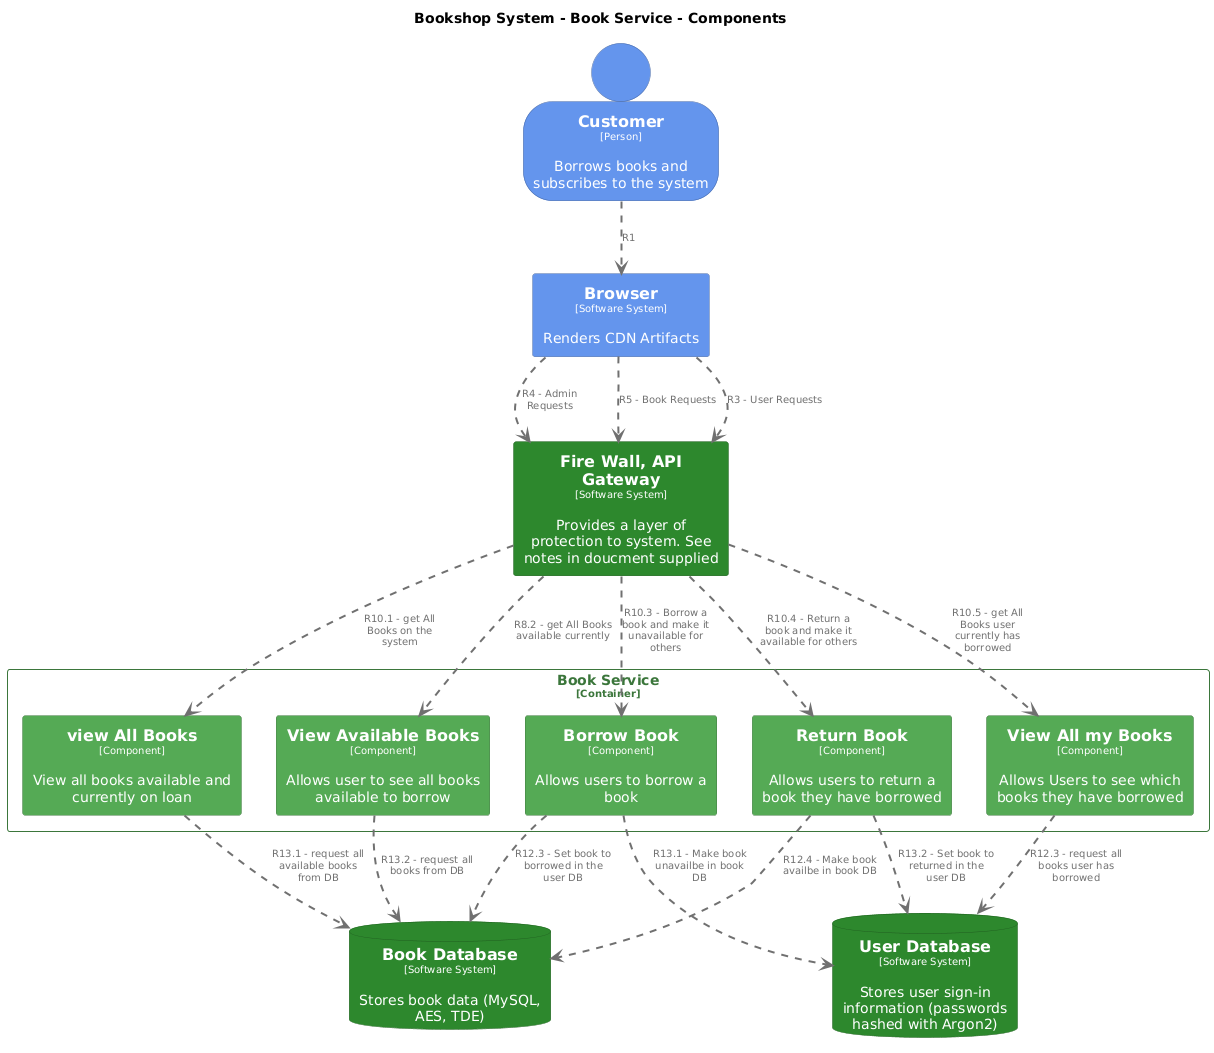

The diagram above was rendered by PlantUML. Its source (embedded in the PNG):
@startuml
set separator none
title Bookshop System - Book Service - Components

top to bottom direction

skinparam {
  arrowFontSize 10
  defaultTextAlignment center
  wrapWidth 200
  maxMessageSize 100
}

hide stereotype

skinparam database<<BookDatabase>> {
  BackgroundColor #2d882d
  FontColor #ffffff
  BorderColor #1f5f1f
  shadowing false
}
skinparam rectangle<<BookshopSystem.BookService.BorrowBook>> {
  BackgroundColor #55aa55
  FontColor #ffffff
  BorderColor #3b763b
  shadowing false
}
skinparam rectangle<<Browser>> {
  BackgroundColor #6495ed
  FontColor #ffffff
  BorderColor #4668a5
  shadowing false
}
skinparam person<<Customer>> {
  BackgroundColor #6495ed
  FontColor #ffffff
  BorderColor #4668a5
  shadowing false
}
skinparam rectangle<<FireWallAPIGateway>> {
  BackgroundColor #2d882d
  FontColor #ffffff
  BorderColor #1f5f1f
  shadowing false
}
skinparam rectangle<<BookshopSystem.BookService.ReturnBook>> {
  BackgroundColor #55aa55
  FontColor #ffffff
  BorderColor #3b763b
  shadowing false
}
skinparam database<<UserDatabase>> {
  BackgroundColor #2d882d
  FontColor #ffffff
  BorderColor #1f5f1f
  shadowing false
}
skinparam rectangle<<BookshopSystem.BookService.ViewAllmyBooks>> {
  BackgroundColor #55aa55
  FontColor #ffffff
  BorderColor #3b763b
  shadowing false
}
skinparam rectangle<<BookshopSystem.BookService.ViewAvailableBooks>> {
  BackgroundColor #55aa55
  FontColor #ffffff
  BorderColor #3b763b
  shadowing false
}
skinparam rectangle<<BookshopSystem.BookService.viewAllBooks>> {
  BackgroundColor #55aa55
  FontColor #ffffff
  BorderColor #3b763b
  shadowing false
}
skinparam rectangle<<BookshopSystem.BookService>> {
  BorderColor #3b763b
  FontColor #3b763b
  shadowing false
}

person "==Customer\n<size:10>[Person]</size>\n\nBorrows books and subscribes to the system" <<Customer>> as Customer
rectangle "==Fire Wall, API Gateway\n<size:10>[Software System]</size>\n\nProvides a layer of protection to system. See notes in doucment supplied" <<FireWallAPIGateway>> as FireWallAPIGateway
rectangle "==Browser\n<size:10>[Software System]</size>\n\nRenders CDN Artifacts" <<Browser>> as Browser
database "==User Database\n<size:10>[Software System]</size>\n\nStores user sign-in information (passwords hashed with Argon2)" <<UserDatabase>> as UserDatabase
database "==Book Database\n<size:10>[Software System]</size>\n\nStores book data (MySQL, AES, TDE)" <<BookDatabase>> as BookDatabase

rectangle "Book Service\n<size:10>[Container]</size>" <<BookshopSystem.BookService>> {
  rectangle "==View Available Books\n<size:10>[Component]</size>\n\nAllows user to see all books available to borrow" <<BookshopSystem.BookService.ViewAvailableBooks>> as BookshopSystem.BookService.ViewAvailableBooks
  rectangle "==view All Books\n<size:10>[Component]</size>\n\nView all books available and currently on loan" <<BookshopSystem.BookService.viewAllBooks>> as BookshopSystem.BookService.viewAllBooks
  rectangle "==View All my Books\n<size:10>[Component]</size>\n\nAllows Users to see which books they have borrowed" <<BookshopSystem.BookService.ViewAllmyBooks>> as BookshopSystem.BookService.ViewAllmyBooks
  rectangle "==Borrow Book\n<size:10>[Component]</size>\n\nAllows users to borrow a book" <<BookshopSystem.BookService.BorrowBook>> as BookshopSystem.BookService.BorrowBook
  rectangle "==Return Book\n<size:10>[Component]</size>\n\nAllows users to return a book they have borrowed" <<BookshopSystem.BookService.ReturnBook>> as BookshopSystem.BookService.ReturnBook
}

Customer .[#707070,thickness=2].> Browser : "<color:#707070>R1"
Browser .[#707070,thickness=2].> FireWallAPIGateway : "<color:#707070>R4 - Admin Requests"
Browser .[#707070,thickness=2].> FireWallAPIGateway : "<color:#707070>R5 - Book Requests"
Browser .[#707070,thickness=2].> FireWallAPIGateway : "<color:#707070>R3 - User Requests"
FireWallAPIGateway .[#707070,thickness=2].> BookshopSystem.BookService.ViewAvailableBooks : "<color:#707070>R8.2 - get All Books available currently"
FireWallAPIGateway .[#707070,thickness=2].> BookshopSystem.BookService.viewAllBooks : "<color:#707070>R10.1 - get All Books on the system"
FireWallAPIGateway .[#707070,thickness=2].> BookshopSystem.BookService.ViewAllmyBooks : "<color:#707070>R10.5 - get All Books user currently has borrowed"
FireWallAPIGateway .[#707070,thickness=2].> BookshopSystem.BookService.BorrowBook : "<color:#707070>R10.3 - Borrow a book and make it unavailable for others"
FireWallAPIGateway .[#707070,thickness=2].> BookshopSystem.BookService.ReturnBook : "<color:#707070>R10.4 - Return a book and make it available for others"
BookshopSystem.BookService.viewAllBooks .[#707070,thickness=2].> BookDatabase : "<color:#707070>R13.1 - request all available books from DB"
BookshopSystem.BookService.ViewAvailableBooks .[#707070,thickness=2].> BookDatabase : "<color:#707070>R13.2 - request all books from DB"
BookshopSystem.BookService.ViewAllmyBooks .[#707070,thickness=2].> UserDatabase : "<color:#707070>R12.3 - request all books user has borrowed"
BookshopSystem.BookService.BorrowBook .[#707070,thickness=2].> UserDatabase : "<color:#707070>R13.1 - Make book unavailbe in book DB"
BookshopSystem.BookService.BorrowBook .[#707070,thickness=2].> BookDatabase : "<color:#707070>R12.3 - Set book to borrowed in the user DB"
BookshopSystem.BookService.ReturnBook .[#707070,thickness=2].> UserDatabase : "<color:#707070>R13.2 - Set book to returned in the user DB"
BookshopSystem.BookService.ReturnBook .[#707070,thickness=2].> BookDatabase : "<color:#707070>R12.4 - Make book availbe in book DB"
@enduml